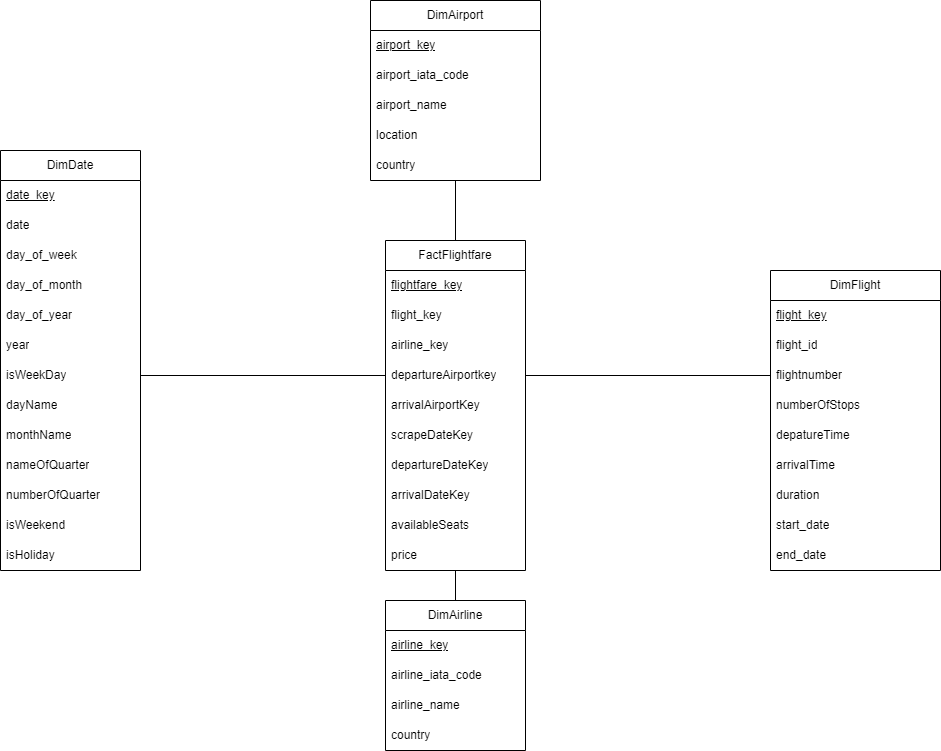

The diagram above was exported from draw.io. Its source (the exported page's mxGraphModel, read from the mxfile embedded in the PNG):
<mxGraphModel dx="1780" dy="758" grid="1" gridSize="10" guides="1" tooltips="1" connect="1" arrows="1" fold="1" page="1" pageScale="1" pageWidth="1100" pageHeight="850" background="none" math="0" shadow="0">
  <root>
    <mxCell id="0" />
    <mxCell id="1" parent="0" />
    <mxCell id="kaovzK9zvAGEN0dLvgTm-47" style="edgeStyle=orthogonalEdgeStyle;rounded=0;orthogonalLoop=1;jettySize=auto;html=1;exitX=0.5;exitY=0;exitDx=0;exitDy=0;endArrow=none;endFill=0;" parent="1" source="kaovzK9zvAGEN0dLvgTm-1" target="kaovzK9zvAGEN0dLvgTm-26" edge="1">
      <mxGeometry relative="1" as="geometry" />
    </mxCell>
    <mxCell id="kaovzK9zvAGEN0dLvgTm-1" value="FactFlightfare" style="swimlane;fontStyle=0;childLayout=stackLayout;horizontal=1;startSize=30;horizontalStack=0;resizeParent=1;resizeParentMax=0;resizeLast=0;collapsible=1;marginBottom=0;whiteSpace=wrap;html=1;" parent="1" vertex="1">
      <mxGeometry x="475" y="250" width="140" height="330" as="geometry" />
    </mxCell>
    <mxCell id="kaovzK9zvAGEN0dLvgTm-3" value="flightfare_key" style="text;strokeColor=none;fillColor=none;align=left;verticalAlign=middle;spacingLeft=4;spacingRight=4;overflow=hidden;points=[[0,0.5],[1,0.5]];portConstraint=eastwest;rotatable=0;whiteSpace=wrap;html=1;fontStyle=4" parent="kaovzK9zvAGEN0dLvgTm-1" vertex="1">
      <mxGeometry y="30" width="140" height="30" as="geometry" />
    </mxCell>
    <mxCell id="CuXoeYknkeGyKef6MbxX-6" value="flight_key" style="text;strokeColor=none;fillColor=none;align=left;verticalAlign=middle;spacingLeft=4;spacingRight=4;overflow=hidden;points=[[0,0.5],[1,0.5]];portConstraint=eastwest;rotatable=0;whiteSpace=wrap;html=1;fontStyle=0" parent="kaovzK9zvAGEN0dLvgTm-1" vertex="1">
      <mxGeometry y="60" width="140" height="30" as="geometry" />
    </mxCell>
    <mxCell id="CuXoeYknkeGyKef6MbxX-7" value="airline_key" style="text;strokeColor=none;fillColor=none;align=left;verticalAlign=middle;spacingLeft=4;spacingRight=4;overflow=hidden;points=[[0,0.5],[1,0.5]];portConstraint=eastwest;rotatable=0;whiteSpace=wrap;html=1;fontStyle=0" parent="kaovzK9zvAGEN0dLvgTm-1" vertex="1">
      <mxGeometry y="90" width="140" height="30" as="geometry" />
    </mxCell>
    <mxCell id="CuXoeYknkeGyKef6MbxX-2" style="edgeStyle=orthogonalEdgeStyle;rounded=0;orthogonalLoop=1;jettySize=auto;html=1;exitX=0;exitY=0.5;exitDx=0;exitDy=0;" parent="kaovzK9zvAGEN0dLvgTm-1" edge="1">
      <mxGeometry relative="1" as="geometry">
        <mxPoint y="105" as="targetPoint" />
        <mxPoint y="105" as="sourcePoint" />
      </mxGeometry>
    </mxCell>
    <mxCell id="Eh4gkbU1goDTc8a15u2O-11" value="departureAirportkey" style="text;strokeColor=none;fillColor=none;align=left;verticalAlign=middle;spacingLeft=4;spacingRight=4;overflow=hidden;points=[[0,0.5],[1,0.5]];portConstraint=eastwest;rotatable=0;whiteSpace=wrap;html=1;" parent="kaovzK9zvAGEN0dLvgTm-1" vertex="1">
      <mxGeometry y="120" width="140" height="30" as="geometry" />
    </mxCell>
    <mxCell id="Eh4gkbU1goDTc8a15u2O-14" value="arrivalAirportKey" style="text;strokeColor=none;fillColor=none;align=left;verticalAlign=middle;spacingLeft=4;spacingRight=4;overflow=hidden;points=[[0,0.5],[1,0.5]];portConstraint=eastwest;rotatable=0;whiteSpace=wrap;html=1;" parent="kaovzK9zvAGEN0dLvgTm-1" vertex="1">
      <mxGeometry y="150" width="140" height="30" as="geometry" />
    </mxCell>
    <mxCell id="Eh4gkbU1goDTc8a15u2O-12" value="scrapeDateKey" style="text;strokeColor=none;fillColor=none;align=left;verticalAlign=middle;spacingLeft=4;spacingRight=4;overflow=hidden;points=[[0,0.5],[1,0.5]];portConstraint=eastwest;rotatable=0;whiteSpace=wrap;html=1;fontStyle=0" parent="kaovzK9zvAGEN0dLvgTm-1" vertex="1">
      <mxGeometry y="180" width="140" height="30" as="geometry" />
    </mxCell>
    <mxCell id="Eh4gkbU1goDTc8a15u2O-13" value="departureDateKey" style="text;strokeColor=none;fillColor=none;align=left;verticalAlign=middle;spacingLeft=4;spacingRight=4;overflow=hidden;points=[[0,0.5],[1,0.5]];portConstraint=eastwest;rotatable=0;whiteSpace=wrap;html=1;fontStyle=0" parent="kaovzK9zvAGEN0dLvgTm-1" vertex="1">
      <mxGeometry y="210" width="140" height="30" as="geometry" />
    </mxCell>
    <mxCell id="Eh4gkbU1goDTc8a15u2O-15" value="arrivalDateKey" style="text;strokeColor=none;fillColor=none;align=left;verticalAlign=middle;spacingLeft=4;spacingRight=4;overflow=hidden;points=[[0,0.5],[1,0.5]];portConstraint=eastwest;rotatable=0;whiteSpace=wrap;html=1;fontStyle=0" parent="kaovzK9zvAGEN0dLvgTm-1" vertex="1">
      <mxGeometry y="240" width="140" height="30" as="geometry" />
    </mxCell>
    <mxCell id="9qe-shKG_jw0LWDUxZvo-6" value="availableSeats" style="text;strokeColor=none;fillColor=none;align=left;verticalAlign=middle;spacingLeft=4;spacingRight=4;overflow=hidden;points=[[0,0.5],[1,0.5]];portConstraint=eastwest;rotatable=0;whiteSpace=wrap;html=1;fontStyle=0" vertex="1" parent="kaovzK9zvAGEN0dLvgTm-1">
      <mxGeometry y="270" width="140" height="30" as="geometry" />
    </mxCell>
    <mxCell id="9qe-shKG_jw0LWDUxZvo-7" value="price" style="text;strokeColor=none;fillColor=none;align=left;verticalAlign=middle;spacingLeft=4;spacingRight=4;overflow=hidden;points=[[0,0.5],[1,0.5]];portConstraint=eastwest;rotatable=0;whiteSpace=wrap;html=1;fontStyle=0" vertex="1" parent="kaovzK9zvAGEN0dLvgTm-1">
      <mxGeometry y="300" width="140" height="30" as="geometry" />
    </mxCell>
    <mxCell id="kaovzK9zvAGEN0dLvgTm-7" value="DimFlight" style="swimlane;fontStyle=0;childLayout=stackLayout;horizontal=1;startSize=30;horizontalStack=0;resizeParent=1;resizeParentMax=0;resizeLast=0;collapsible=1;marginBottom=0;whiteSpace=wrap;html=1;" parent="1" vertex="1">
      <mxGeometry x="860" y="280" width="170" height="300" as="geometry" />
    </mxCell>
    <mxCell id="kaovzK9zvAGEN0dLvgTm-30" value="flight_key" style="text;strokeColor=none;fillColor=none;align=left;verticalAlign=middle;spacingLeft=4;spacingRight=4;overflow=hidden;points=[[0,0.5],[1,0.5]];portConstraint=eastwest;rotatable=0;whiteSpace=wrap;html=1;fontStyle=4" parent="kaovzK9zvAGEN0dLvgTm-7" vertex="1">
      <mxGeometry y="30" width="170" height="30" as="geometry" />
    </mxCell>
    <mxCell id="CuXoeYknkeGyKef6MbxX-8" value="flight_id" style="text;strokeColor=none;fillColor=none;align=left;verticalAlign=middle;spacingLeft=4;spacingRight=4;overflow=hidden;points=[[0,0.5],[1,0.5]];portConstraint=eastwest;rotatable=0;whiteSpace=wrap;html=1;fontStyle=0" parent="kaovzK9zvAGEN0dLvgTm-7" vertex="1">
      <mxGeometry y="60" width="170" height="30" as="geometry" />
    </mxCell>
    <mxCell id="kaovzK9zvAGEN0dLvgTm-42" value="flightnumber" style="text;strokeColor=none;fillColor=none;align=left;verticalAlign=middle;spacingLeft=4;spacingRight=4;overflow=hidden;points=[[0,0.5],[1,0.5]];portConstraint=eastwest;rotatable=0;whiteSpace=wrap;html=1;fontStyle=0" parent="kaovzK9zvAGEN0dLvgTm-7" vertex="1">
      <mxGeometry y="90" width="170" height="30" as="geometry" />
    </mxCell>
    <mxCell id="9qe-shKG_jw0LWDUxZvo-5" value="numberOfStops" style="text;strokeColor=none;fillColor=none;align=left;verticalAlign=middle;spacingLeft=4;spacingRight=4;overflow=hidden;points=[[0,0.5],[1,0.5]];portConstraint=eastwest;rotatable=0;whiteSpace=wrap;html=1;fontStyle=0" vertex="1" parent="kaovzK9zvAGEN0dLvgTm-7">
      <mxGeometry y="120" width="170" height="30" as="geometry" />
    </mxCell>
    <mxCell id="kaovzK9zvAGEN0dLvgTm-52" value="depatureTime" style="text;strokeColor=none;fillColor=none;align=left;verticalAlign=middle;spacingLeft=4;spacingRight=4;overflow=hidden;points=[[0,0.5],[1,0.5]];portConstraint=eastwest;rotatable=0;whiteSpace=wrap;html=1;fontStyle=0" parent="kaovzK9zvAGEN0dLvgTm-7" vertex="1">
      <mxGeometry y="150" width="170" height="30" as="geometry" />
    </mxCell>
    <mxCell id="kaovzK9zvAGEN0dLvgTm-53" value="arrivalTime" style="text;strokeColor=none;fillColor=none;align=left;verticalAlign=middle;spacingLeft=4;spacingRight=4;overflow=hidden;points=[[0,0.5],[1,0.5]];portConstraint=eastwest;rotatable=0;whiteSpace=wrap;html=1;fontStyle=0" parent="kaovzK9zvAGEN0dLvgTm-7" vertex="1">
      <mxGeometry y="180" width="170" height="30" as="geometry" />
    </mxCell>
    <mxCell id="kaovzK9zvAGEN0dLvgTm-54" value="duration" style="text;strokeColor=none;fillColor=none;align=left;verticalAlign=middle;spacingLeft=4;spacingRight=4;overflow=hidden;points=[[0,0.5],[1,0.5]];portConstraint=eastwest;rotatable=0;whiteSpace=wrap;html=1;fontStyle=0" parent="kaovzK9zvAGEN0dLvgTm-7" vertex="1">
      <mxGeometry y="210" width="170" height="30" as="geometry" />
    </mxCell>
    <mxCell id="kaovzK9zvAGEN0dLvgTm-55" value="start_date" style="text;strokeColor=none;fillColor=none;align=left;verticalAlign=middle;spacingLeft=4;spacingRight=4;overflow=hidden;points=[[0,0.5],[1,0.5]];portConstraint=eastwest;rotatable=0;whiteSpace=wrap;html=1;fontStyle=0" parent="kaovzK9zvAGEN0dLvgTm-7" vertex="1">
      <mxGeometry y="240" width="170" height="30" as="geometry" />
    </mxCell>
    <mxCell id="9qe-shKG_jw0LWDUxZvo-4" value="end_date" style="text;strokeColor=none;fillColor=none;align=left;verticalAlign=middle;spacingLeft=4;spacingRight=4;overflow=hidden;points=[[0,0.5],[1,0.5]];portConstraint=eastwest;rotatable=0;whiteSpace=wrap;html=1;fontStyle=0" vertex="1" parent="kaovzK9zvAGEN0dLvgTm-7">
      <mxGeometry y="270" width="170" height="30" as="geometry" />
    </mxCell>
    <mxCell id="kaovzK9zvAGEN0dLvgTm-21" value="DimDate" style="swimlane;fontStyle=0;childLayout=stackLayout;horizontal=1;startSize=30;horizontalStack=0;resizeParent=1;resizeParentMax=0;resizeLast=0;collapsible=1;marginBottom=0;whiteSpace=wrap;html=1;" parent="1" vertex="1">
      <mxGeometry x="90" y="160" width="140" height="420" as="geometry" />
    </mxCell>
    <mxCell id="kaovzK9zvAGEN0dLvgTm-59" value="date_key" style="text;strokeColor=none;fillColor=none;align=left;verticalAlign=middle;spacingLeft=4;spacingRight=4;overflow=hidden;points=[[0,0.5],[1,0.5]];portConstraint=eastwest;rotatable=0;whiteSpace=wrap;html=1;fontStyle=4" parent="kaovzK9zvAGEN0dLvgTm-21" vertex="1">
      <mxGeometry y="30" width="140" height="30" as="geometry" />
    </mxCell>
    <mxCell id="Eh4gkbU1goDTc8a15u2O-4" value="date" style="text;strokeColor=none;fillColor=none;align=left;verticalAlign=middle;spacingLeft=4;spacingRight=4;overflow=hidden;points=[[0,0.5],[1,0.5]];portConstraint=eastwest;rotatable=0;whiteSpace=wrap;html=1;fontStyle=0" parent="kaovzK9zvAGEN0dLvgTm-21" vertex="1">
      <mxGeometry y="60" width="140" height="30" as="geometry" />
    </mxCell>
    <mxCell id="kaovzK9zvAGEN0dLvgTm-60" value="day_of_week" style="text;strokeColor=none;fillColor=none;align=left;verticalAlign=middle;spacingLeft=4;spacingRight=4;overflow=hidden;points=[[0,0.5],[1,0.5]];portConstraint=eastwest;rotatable=0;whiteSpace=wrap;html=1;fontStyle=0" parent="kaovzK9zvAGEN0dLvgTm-21" vertex="1">
      <mxGeometry y="90" width="140" height="30" as="geometry" />
    </mxCell>
    <mxCell id="kaovzK9zvAGEN0dLvgTm-61" value="day_of_month" style="text;strokeColor=none;fillColor=none;align=left;verticalAlign=middle;spacingLeft=4;spacingRight=4;overflow=hidden;points=[[0,0.5],[1,0.5]];portConstraint=eastwest;rotatable=0;whiteSpace=wrap;html=1;fontStyle=0" parent="kaovzK9zvAGEN0dLvgTm-21" vertex="1">
      <mxGeometry y="120" width="140" height="30" as="geometry" />
    </mxCell>
    <mxCell id="kaovzK9zvAGEN0dLvgTm-74" value="day_of_year" style="text;strokeColor=none;fillColor=none;align=left;verticalAlign=middle;spacingLeft=4;spacingRight=4;overflow=hidden;points=[[0,0.5],[1,0.5]];portConstraint=eastwest;rotatable=0;whiteSpace=wrap;html=1;fontStyle=0" parent="kaovzK9zvAGEN0dLvgTm-21" vertex="1">
      <mxGeometry y="150" width="140" height="30" as="geometry" />
    </mxCell>
    <mxCell id="kaovzK9zvAGEN0dLvgTm-75" value="year" style="text;strokeColor=none;fillColor=none;align=left;verticalAlign=middle;spacingLeft=4;spacingRight=4;overflow=hidden;points=[[0,0.5],[1,0.5]];portConstraint=eastwest;rotatable=0;whiteSpace=wrap;html=1;fontStyle=0" parent="kaovzK9zvAGEN0dLvgTm-21" vertex="1">
      <mxGeometry y="180" width="140" height="30" as="geometry" />
    </mxCell>
    <mxCell id="kaovzK9zvAGEN0dLvgTm-76" value="isWeekDay" style="text;strokeColor=none;fillColor=none;align=left;verticalAlign=middle;spacingLeft=4;spacingRight=4;overflow=hidden;points=[[0,0.5],[1,0.5]];portConstraint=eastwest;rotatable=0;whiteSpace=wrap;html=1;fontStyle=0" parent="kaovzK9zvAGEN0dLvgTm-21" vertex="1">
      <mxGeometry y="210" width="140" height="30" as="geometry" />
    </mxCell>
    <mxCell id="kaovzK9zvAGEN0dLvgTm-77" value="dayName" style="text;strokeColor=none;fillColor=none;align=left;verticalAlign=middle;spacingLeft=4;spacingRight=4;overflow=hidden;points=[[0,0.5],[1,0.5]];portConstraint=eastwest;rotatable=0;whiteSpace=wrap;html=1;fontStyle=0" parent="kaovzK9zvAGEN0dLvgTm-21" vertex="1">
      <mxGeometry y="240" width="140" height="30" as="geometry" />
    </mxCell>
    <mxCell id="kaovzK9zvAGEN0dLvgTm-72" value="monthName" style="text;strokeColor=none;fillColor=none;align=left;verticalAlign=middle;spacingLeft=4;spacingRight=4;overflow=hidden;points=[[0,0.5],[1,0.5]];portConstraint=eastwest;rotatable=0;whiteSpace=wrap;html=1;fontStyle=0" parent="kaovzK9zvAGEN0dLvgTm-21" vertex="1">
      <mxGeometry y="270" width="140" height="30" as="geometry" />
    </mxCell>
    <mxCell id="Eh4gkbU1goDTc8a15u2O-3" value="nameOfQuarter" style="text;strokeColor=none;fillColor=none;align=left;verticalAlign=middle;spacingLeft=4;spacingRight=4;overflow=hidden;points=[[0,0.5],[1,0.5]];portConstraint=eastwest;rotatable=0;whiteSpace=wrap;html=1;fontStyle=0" parent="kaovzK9zvAGEN0dLvgTm-21" vertex="1">
      <mxGeometry y="300" width="140" height="30" as="geometry" />
    </mxCell>
    <mxCell id="Eh4gkbU1goDTc8a15u2O-5" value="numberOfQuarter" style="text;strokeColor=none;fillColor=none;align=left;verticalAlign=middle;spacingLeft=4;spacingRight=4;overflow=hidden;points=[[0,0.5],[1,0.5]];portConstraint=eastwest;rotatable=0;whiteSpace=wrap;html=1;fontStyle=0" parent="kaovzK9zvAGEN0dLvgTm-21" vertex="1">
      <mxGeometry y="330" width="140" height="30" as="geometry" />
    </mxCell>
    <mxCell id="Eh4gkbU1goDTc8a15u2O-6" value="isWeekend" style="text;strokeColor=none;fillColor=none;align=left;verticalAlign=middle;spacingLeft=4;spacingRight=4;overflow=hidden;points=[[0,0.5],[1,0.5]];portConstraint=eastwest;rotatable=0;whiteSpace=wrap;html=1;fontStyle=0" parent="kaovzK9zvAGEN0dLvgTm-21" vertex="1">
      <mxGeometry y="360" width="140" height="30" as="geometry" />
    </mxCell>
    <mxCell id="Eh4gkbU1goDTc8a15u2O-7" value="isHoliday" style="text;strokeColor=none;fillColor=none;align=left;verticalAlign=middle;spacingLeft=4;spacingRight=4;overflow=hidden;points=[[0,0.5],[1,0.5]];portConstraint=eastwest;rotatable=0;whiteSpace=wrap;html=1;fontStyle=0" parent="kaovzK9zvAGEN0dLvgTm-21" vertex="1">
      <mxGeometry y="390" width="140" height="30" as="geometry" />
    </mxCell>
    <mxCell id="kaovzK9zvAGEN0dLvgTm-50" style="edgeStyle=orthogonalEdgeStyle;rounded=0;orthogonalLoop=1;jettySize=auto;html=1;exitX=0.5;exitY=0;exitDx=0;exitDy=0;endArrow=none;endFill=0;" parent="1" source="kaovzK9zvAGEN0dLvgTm-24" target="kaovzK9zvAGEN0dLvgTm-1" edge="1">
      <mxGeometry relative="1" as="geometry" />
    </mxCell>
    <mxCell id="kaovzK9zvAGEN0dLvgTm-24" value="DimAirline" style="swimlane;fontStyle=0;childLayout=stackLayout;horizontal=1;startSize=30;horizontalStack=0;resizeParent=1;resizeParentMax=0;resizeLast=0;collapsible=1;marginBottom=0;whiteSpace=wrap;html=1;" parent="1" vertex="1">
      <mxGeometry x="475" y="610" width="140" height="150" as="geometry" />
    </mxCell>
    <mxCell id="kaovzK9zvAGEN0dLvgTm-67" value="airline_key" style="text;strokeColor=none;fillColor=none;align=left;verticalAlign=middle;spacingLeft=4;spacingRight=4;overflow=hidden;points=[[0,0.5],[1,0.5]];portConstraint=eastwest;rotatable=0;whiteSpace=wrap;html=1;fontStyle=4" parent="kaovzK9zvAGEN0dLvgTm-24" vertex="1">
      <mxGeometry y="30" width="140" height="30" as="geometry" />
    </mxCell>
    <mxCell id="kaovzK9zvAGEN0dLvgTm-44" value="airline_iata_code" style="text;strokeColor=none;fillColor=none;align=left;verticalAlign=middle;spacingLeft=4;spacingRight=4;overflow=hidden;points=[[0,0.5],[1,0.5]];portConstraint=eastwest;rotatable=0;whiteSpace=wrap;html=1;fontStyle=0" parent="kaovzK9zvAGEN0dLvgTm-24" vertex="1">
      <mxGeometry y="60" width="140" height="30" as="geometry" />
    </mxCell>
    <mxCell id="kaovzK9zvAGEN0dLvgTm-28" value="airline_name" style="text;strokeColor=none;fillColor=none;align=left;verticalAlign=middle;spacingLeft=4;spacingRight=4;overflow=hidden;points=[[0,0.5],[1,0.5]];portConstraint=eastwest;rotatable=0;whiteSpace=wrap;html=1;fontStyle=0" parent="kaovzK9zvAGEN0dLvgTm-24" vertex="1">
      <mxGeometry y="90" width="140" height="30" as="geometry" />
    </mxCell>
    <mxCell id="9qe-shKG_jw0LWDUxZvo-1" value="country" style="text;strokeColor=none;fillColor=none;align=left;verticalAlign=middle;spacingLeft=4;spacingRight=4;overflow=hidden;points=[[0,0.5],[1,0.5]];portConstraint=eastwest;rotatable=0;whiteSpace=wrap;html=1;fontStyle=0" vertex="1" parent="kaovzK9zvAGEN0dLvgTm-24">
      <mxGeometry y="120" width="140" height="30" as="geometry" />
    </mxCell>
    <mxCell id="kaovzK9zvAGEN0dLvgTm-26" value="DimAirport" style="swimlane;fontStyle=0;childLayout=stackLayout;horizontal=1;startSize=30;horizontalStack=0;resizeParent=1;resizeParentMax=0;resizeLast=0;collapsible=1;marginBottom=0;whiteSpace=wrap;html=1;" parent="1" vertex="1">
      <mxGeometry x="460" y="10" width="170" height="180" as="geometry" />
    </mxCell>
    <mxCell id="CuXoeYknkeGyKef6MbxX-5" value="airport_key" style="text;strokeColor=none;fillColor=none;align=left;verticalAlign=middle;spacingLeft=4;spacingRight=4;overflow=hidden;points=[[0,0.5],[1,0.5]];portConstraint=eastwest;rotatable=0;whiteSpace=wrap;html=1;fontStyle=4" parent="kaovzK9zvAGEN0dLvgTm-26" vertex="1">
      <mxGeometry y="30" width="170" height="30" as="geometry" />
    </mxCell>
    <mxCell id="kaovzK9zvAGEN0dLvgTm-29" value="airport_iata_code" style="text;strokeColor=none;fillColor=none;align=left;verticalAlign=middle;spacingLeft=4;spacingRight=4;overflow=hidden;points=[[0,0.5],[1,0.5]];portConstraint=eastwest;rotatable=0;whiteSpace=wrap;html=1;fontStyle=0" parent="kaovzK9zvAGEN0dLvgTm-26" vertex="1">
      <mxGeometry y="60" width="170" height="30" as="geometry" />
    </mxCell>
    <mxCell id="kaovzK9zvAGEN0dLvgTm-43" value="airport_name" style="text;strokeColor=none;fillColor=none;align=left;verticalAlign=middle;spacingLeft=4;spacingRight=4;overflow=hidden;points=[[0,0.5],[1,0.5]];portConstraint=eastwest;rotatable=0;whiteSpace=wrap;html=1;fontStyle=0" parent="kaovzK9zvAGEN0dLvgTm-26" vertex="1">
      <mxGeometry y="90" width="170" height="30" as="geometry" />
    </mxCell>
    <mxCell id="9qe-shKG_jw0LWDUxZvo-2" value="location" style="text;strokeColor=none;fillColor=none;align=left;verticalAlign=middle;spacingLeft=4;spacingRight=4;overflow=hidden;points=[[0,0.5],[1,0.5]];portConstraint=eastwest;rotatable=0;whiteSpace=wrap;html=1;fontStyle=0" vertex="1" parent="kaovzK9zvAGEN0dLvgTm-26">
      <mxGeometry y="120" width="170" height="30" as="geometry" />
    </mxCell>
    <mxCell id="9qe-shKG_jw0LWDUxZvo-3" value="country" style="text;strokeColor=none;fillColor=none;align=left;verticalAlign=middle;spacingLeft=4;spacingRight=4;overflow=hidden;points=[[0,0.5],[1,0.5]];portConstraint=eastwest;rotatable=0;whiteSpace=wrap;html=1;fontStyle=0" vertex="1" parent="kaovzK9zvAGEN0dLvgTm-26">
      <mxGeometry y="150" width="170" height="30" as="geometry" />
    </mxCell>
    <mxCell id="Eh4gkbU1goDTc8a15u2O-18" value="" style="endArrow=none;html=1;exitX=1;exitY=0.5;exitDx=0;exitDy=0;" parent="1" edge="1">
      <mxGeometry width="50" height="50" relative="1" as="geometry">
        <mxPoint x="615" y="385" as="sourcePoint" />
        <mxPoint x="860" y="385" as="targetPoint" />
      </mxGeometry>
    </mxCell>
    <mxCell id="CuXoeYknkeGyKef6MbxX-4" style="edgeStyle=orthogonalEdgeStyle;rounded=0;orthogonalLoop=1;jettySize=auto;html=1;exitX=1;exitY=0.5;exitDx=0;exitDy=0;entryX=0;entryY=0.5;entryDx=0;entryDy=0;endArrow=none;endFill=0;" parent="1" source="kaovzK9zvAGEN0dLvgTm-76" edge="1">
      <mxGeometry relative="1" as="geometry">
        <mxPoint x="475" y="385" as="targetPoint" />
      </mxGeometry>
    </mxCell>
  </root>
</mxGraphModel>